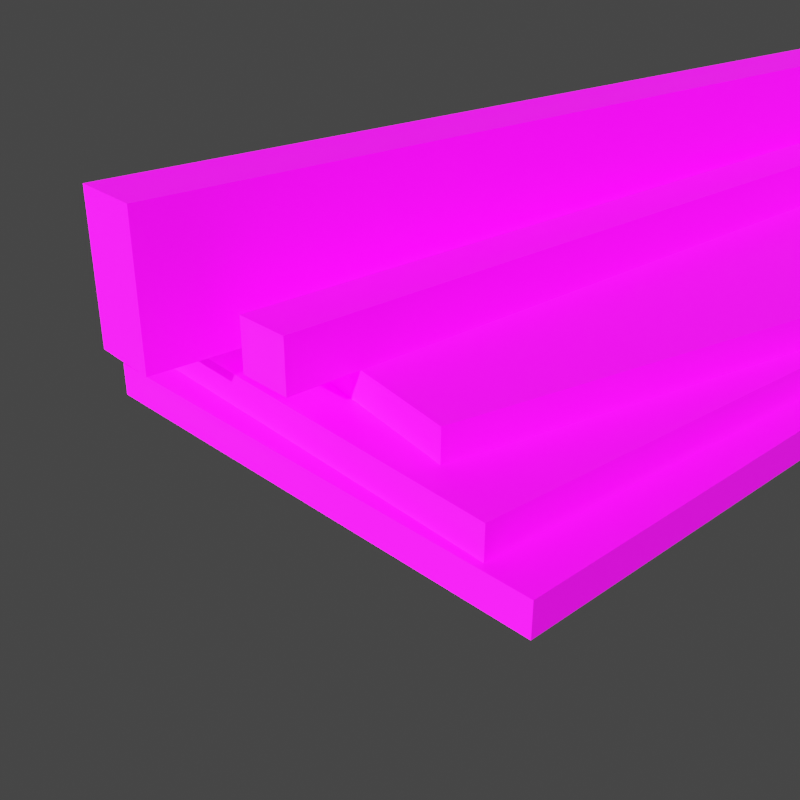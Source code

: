 # Source: Softwood.blend  (saved by Blender 2.80.41; exported with 4.5.12 LTS)
import bpy
from mathutils import Matrix  # noqa: F401  (used for matrix-valued properties, if any)

bpy.ops.wm.read_factory_settings(use_empty=True)
scene = bpy.context.scene
scene.name = 'Scene'

# ---- collections
col_collection = bpy.data.collections.new('Collection'); scene.collection.children.link(col_collection)

# ---- images (referenced by path relative to the original .blend; pixels are not part of the script)
import os
ASSET_DIR = os.environ.get("B2B_ASSET_DIR", "")  # directory of the original .blend (textures are referenced by path, not embedded)
HERE = os.path.dirname(os.path.abspath(__file__))  # packed textures are extracted next to this script under _unpacked/

def load_image(name, relpath, width, height, colorspace="sRGB"):
    """Load a texture the original file referenced (path relative to the .blend, or extracted next to this script)."""
    p = next((c for c in (os.path.join(HERE, relpath), os.path.join(ASSET_DIR, relpath)) if relpath and os.path.exists(c)), "")
    if p:
        img = bpy.data.images.load(p, check_existing=True)
        img.name = name
    else:  # same state as the original file: an image datablock whose file is absent (Cycles renders it pink)
        img = bpy.data.images.new(name, width, height)
        img.source = "FILE"
        img.filepath = "//" + (relpath or name)
    img.colorspace_settings.name = colorspace
    return img
img_wood_jpg = load_image('Wood.jpg', 'Wood.jpg', 1024, 1024, 'sRGB')

# ---- materials (node trees are filled in below, after node groups)
mat_wood = bpy.data.materials.new('Wood')
mat_wood.alpha_threshold = 0.0
mat_wood.roughness = 0.5
mat_wood.line_color = (0.0, 0.0, 0.0, 1.0)

# ---- material node trees
mat_wood.use_nodes = True; mat_wood.node_tree.nodes.clear()
_N = mat_wood.node_tree.nodes; _L = mat_wood.node_tree.links
n0 = _N.new('ShaderNodeOutputMaterial'); n0.name = 'Material Output'; n0.location = (382, 360)
n1 = _N.new('ShaderNodeTexImage'); n1.name = 'Image Texture'; n1.location = (-741, 277)
n1.image = img_wood_jpg
n2 = _N.new('ShaderNodeBsdfPrincipled'); n2.name = 'Principled BSDF'; n2.location = (-33, 340)
n2.distribution = 'GGX'
n2.subsurface_method = 'BURLEY'
n2.inputs[3].default_value = 1.45
n3 = _N.new('ShaderNodeHueSaturation'); n3.name = 'Hue Saturation Value'; n3.location = (-373, 299)
n3.inputs[2].default_value = 2.0
_L.new(n2.outputs[0], n0.inputs[0])
_L.new(n1.outputs[0], n3.inputs[4])
_L.new(n3.outputs[0], n2.inputs[0])
n0.is_active_output = True

# ---- world
world_world = bpy.data.worlds.new('World'); scene.world = world_world
world_world.use_nodes = True; world_world.node_tree.nodes.clear()
_N = world_world.node_tree.nodes; _L = world_world.node_tree.links
n0 = _N.new('ShaderNodeOutputWorld'); n0.name = 'World Output'; n0.location = (300, 300)
n1 = _N.new('ShaderNodeBackground'); n1.name = 'Background'; n1.location = (10, 300)
n1.inputs[0].default_value = (0.05088, 0.05088, 0.05088, 1.0)
_L.new(n1.outputs[0], n0.inputs[0])
n0.is_active_output = True
world_world.color = (0.05088, 0.05088, 0.05088)
world_world.use_sun_shadow = False
world_world.sun_shadow_jitter_overblur = 0.0

# ---- cameras
cam_camera = bpy.data.cameras.new('Camera')
cam_camera.clip_end = 100.0
cam_camera.ortho_scale = 7.314
cam_camera.dof.focus_distance = 0.0

# ---- lights
light_light = bpy.data.lights.new('Light', 'SUN')
light_light.transmission_factor = 0.0
light_light.cutoff_distance = 30.0
light_light.angle = 0.0
light_light.shadow_buffer_clip_start = 1.001
light_light.shadow_cascade_max_distance = 1000.0

# ---- meshes
me_cube = bpy.data.meshes.new('Cube')
me_cube.from_pydata([(1.0, 1.0, 1.0), (1.0, 1.0, -1.0), (1.0, -1.0, 1.0), (1.0, -1.0, -1.0), (-1.0, 1.0, 1.0), (-1.0, 1.0, -1.0), (-1.0, -1.0, 1.0), (-1.0, -1.0, -1.0)], [], [(0, 4, 6, 2), (3, 2, 6, 7), (7, 6, 4, 5), (5, 1, 3, 7), (1, 0, 2, 3), (5, 4, 0, 1)])
_uv = me_cube.uv_layers.new(name='UVMap')
_uv.uv.foreach_set('vector', [0.375, 0.0, 0.625, 0.0, 0.625, 0.25, 0.375, 0.25, 0.375, 0.25, 0.625, 0.25, 0.625, 0.5, 0.375, 0.5, 0.375, 0.5, 0.625, 0.5, 0.625, 0.75, 0.375, 0.75, 0.375, 0.75, 0.625, 0.75, 0.625, 1.0, 0.375, 1.0, 0.125, 0.5, 0.375, 0.5, 0.375, 0.75, 0.125, 0.75, 0.625, 0.5, 0.875, 0.5, 0.875, 0.75, 0.625, 0.75])
me_cube.materials.append(mat_wood)
me_cube.use_remesh_preserve_volume = False
me_cube.use_remesh_preserve_attributes = False
me_cube.use_mirror_vertex_groups = False
me_cube.update()
me_cube_001 = bpy.data.meshes.new('Cube.001')
me_cube_001.from_pydata([(1.0, 1.0, 1.0), (1.0, 1.0, -1.0), (1.0, -1.0, 1.0), (1.0, -1.0, -1.0), (-1.0, 1.0, 1.0), (-1.0, 1.0, -1.0), (-1.0, -1.0, 1.0), (-1.0, -1.0, -1.0)], [], [(0, 4, 6, 2), (3, 2, 6, 7), (7, 6, 4, 5), (5, 1, 3, 7), (1, 0, 2, 3), (5, 4, 0, 1)])
_uv = me_cube_001.uv_layers.new(name='UVMap')
_uv.uv.foreach_set('vector', [0.375, 0.0, 0.625, 0.0, 0.625, 0.25, 0.375, 0.25, 0.375, 0.25, 0.625, 0.25, 0.625, 0.5, 0.375, 0.5, 0.375, 0.5, 0.625, 0.5, 0.625, 0.75, 0.375, 0.75, 0.375, 0.75, 0.625, 0.75, 0.625, 1.0, 0.375, 1.0, 0.125, 0.5, 0.375, 0.5, 0.375, 0.75, 0.125, 0.75, 0.625, 0.5, 0.875, 0.5, 0.875, 0.75, 0.625, 0.75])
me_cube_001.materials.append(mat_wood)
me_cube_001.use_remesh_preserve_volume = False
me_cube_001.use_remesh_preserve_attributes = False
me_cube_001.use_mirror_vertex_groups = False
me_cube_001.update()
me_cube_002 = bpy.data.meshes.new('Cube.002')
me_cube_002.from_pydata([(1.0, 1.0, 1.0), (1.0, 1.0, -1.0), (1.0, -1.0, 1.0), (1.0, -1.0, -1.0), (-1.0, 1.0, 1.0), (-1.0, 1.0, -1.0), (-1.0, -1.0, 1.0), (-1.0, -1.0, -1.0)], [], [(0, 4, 6, 2), (3, 2, 6, 7), (7, 6, 4, 5), (5, 1, 3, 7), (1, 0, 2, 3), (5, 4, 0, 1)])
_uv = me_cube_002.uv_layers.new(name='UVMap')
_uv.uv.foreach_set('vector', [0.375, 0.0, 0.625, 0.0, 0.625, 0.25, 0.375, 0.25, 0.375, 0.25, 0.625, 0.25, 0.625, 0.5, 0.375, 0.5, 0.375, 0.5, 0.625, 0.5, 0.625, 0.75, 0.375, 0.75, 0.375, 0.75, 0.625, 0.75, 0.625, 1.0, 0.375, 1.0, 0.125, 0.5, 0.375, 0.5, 0.375, 0.75, 0.125, 0.75, 0.625, 0.5, 0.875, 0.5, 0.875, 0.75, 0.625, 0.75])
me_cube_002.materials.append(mat_wood)
me_cube_002.use_remesh_preserve_volume = False
me_cube_002.use_remesh_preserve_attributes = False
me_cube_002.use_mirror_vertex_groups = False
me_cube_002.update()
me_cube_003 = bpy.data.meshes.new('Cube.003')
me_cube_003.from_pydata([(-1.0, -1.0, -1.0), (-1.0, -1.0, 1.0), (-1.0, 1.0, -1.0), (-1.0, 1.0, 1.0), (1.0, -1.0, -1.0), (1.0, -1.0, 1.0), (1.0, 1.0, -1.0), (1.0, 1.0, 1.0)], [], [(0, 1, 3, 2), (2, 3, 7, 6), (6, 7, 5, 4), (4, 5, 1, 0), (2, 6, 4, 0), (7, 3, 1, 5)])
_uv = me_cube_003.uv_layers.new(name='UVMap')
_uv.uv.foreach_set('vector', [0.375, 0.0, 0.625, 0.0, 0.625, 0.25, 0.375, 0.25, 0.375, 0.25, 0.625, 0.25, 0.625, 0.5, 0.375, 0.5, 0.375, 0.5, 0.625, 0.5, 0.625, 0.75, 0.375, 0.75, 0.375, 0.75, 0.625, 0.75, 0.625, 1.0, 0.375, 1.0, 0.125, 0.5, 0.375, 0.5, 0.375, 0.75, 0.125, 0.75, 0.625, 0.5, 0.875, 0.5, 0.875, 0.75, 0.625, 0.75])
me_cube_003.materials.append(mat_wood)
me_cube_003.use_remesh_preserve_volume = False
me_cube_003.use_remesh_preserve_attributes = False
me_cube_003.use_mirror_vertex_groups = False
me_cube_003.update()
me_cube_004 = bpy.data.meshes.new('Cube.004')
me_cube_004.from_pydata([(-1.0, -1.0, -1.0), (-1.0, -1.0, 1.0), (-1.0, 1.0, -1.0), (-1.0, 1.0, 1.0), (1.0, -1.0, -1.0), (1.0, -1.0, 1.0), (1.0, 1.0, -1.0), (1.0, 1.0, 1.0)], [], [(0, 1, 3, 2), (2, 3, 7, 6), (6, 7, 5, 4), (4, 5, 1, 0), (2, 6, 4, 0), (7, 3, 1, 5)])
_uv = me_cube_004.uv_layers.new(name='UVMap')
_uv.uv.foreach_set('vector', [0.375, 0.0, 0.625, 0.0, 0.625, 0.25, 0.375, 0.25, 0.375, 0.25, 0.625, 0.25, 0.625, 0.5, 0.375, 0.5, 0.375, 0.5, 0.625, 0.5, 0.625, 0.75, 0.375, 0.75, 0.375, 0.75, 0.625, 0.75, 0.625, 1.0, 0.375, 1.0, 0.125, 0.5, 0.375, 0.5, 0.375, 0.75, 0.125, 0.75, 0.625, 0.5, 0.875, 0.5, 0.875, 0.75, 0.625, 0.75])
me_cube_004.materials.append(mat_wood)
me_cube_004.use_remesh_preserve_volume = False
me_cube_004.use_remesh_preserve_attributes = False
me_cube_004.use_mirror_vertex_groups = False
me_cube_004.update()

# ---- objects
ob_cube = bpy.data.objects.new('Cube', me_cube)
ob_camera = bpy.data.objects.new('Camera', cam_camera)
ob_cube_001 = bpy.data.objects.new('Cube.001', me_cube_001)
ob_cube_002 = bpy.data.objects.new('Cube.002', me_cube_002)
ob_light = bpy.data.objects.new('Light', light_light)
ob_cube_003 = bpy.data.objects.new('Cube.003', me_cube_003)
ob_cube_004 = bpy.data.objects.new('Cube.004', me_cube_004)

# ---- transforms, parenting, visibility, modifiers, constraints
ob_cube.location = (0.0, 0.0, 0.0)
ob_cube.scale = (1.0, 2.052, 0.06392)
ob_cube.lock_rotations_4d = False
ob_cube.empty_display_type = 'ARROWS'
ob_cube.lineart.crease_threshold = 0.0
ob_camera.location = (2.451, -3.889, 1.789)
ob_camera.rotation_euler = (1.109, 0.0, 0.8149)
ob_camera.lock_rotations_4d = False
ob_camera.empty_display_type = 'ARROWS'
ob_camera.color = (0.0, 0.0, 0.0, 0.0)
ob_camera.display_type = 'WIRE'
ob_camera.lineart.crease_threshold = 0.0
ob_cube_001.location = (-0.09234, 0.07794, 0.1266)
ob_cube_001.rotation_euler = (0.0, -0.0, -0.0517)
ob_cube_001.scale = (1.0, 2.052, 0.06392)
ob_cube_001.lock_rotations_4d = False
ob_cube_001.empty_display_type = 'ARROWS'
ob_cube_001.lineart.crease_threshold = 0.0
ob_cube_002.location = (-0.08555, 0.3136, 0.2531)
ob_cube_002.rotation_euler = (0.0, -0.0, -0.1926)
ob_cube_002.scale = (1.0, 2.052, 0.06392)
ob_cube_002.lock_rotations_4d = False
ob_cube_002.empty_display_type = 'ARROWS'
ob_cube_002.lineart.crease_threshold = 0.0
ob_light.location = (4.076, 1.005, 5.904)
ob_light.rotation_euler = (1.162, -0.06862, 0.2305)
ob_light.lock_rotations_4d = False
ob_light.empty_display_type = 'ARROWS'
ob_light.color = (0.0, 0.0, 0.0, 0.0)
ob_light.lineart.crease_threshold = 0.0
ob_cube_003.location = (-0.3626, 0.0893, 0.5917)
ob_cube_003.rotation_euler = (0.0, -0.0, -0.05739)
ob_cube_003.scale = (0.1414, 2.407, 0.2765)
ob_cube_003.lineart.crease_threshold = 0.0
ob_cube_004.location = (-0.02073, -0.2102, 0.4172)
ob_cube_004.rotation_euler = (0.0, -0.0, -0.01797)
ob_cube_004.scale = (0.1107, 1.885, 0.1003)
ob_cube_004.lineart.crease_threshold = 0.0

# ---- collection membership
col_collection.objects.link(ob_cube)
col_collection.objects.link(ob_camera)
col_collection.objects.link(ob_cube_001)
col_collection.objects.link(ob_cube_002)
col_collection.objects.link(ob_light)
col_collection.objects.link(ob_cube_003)
col_collection.objects.link(ob_cube_004)

# ---- scene / render settings (as saved in the file)
scene.camera = ob_camera
scene.frame_start = 1; scene.frame_end = 250; scene.frame_set(1)
scene.render.engine = 'CYCLES'
scene.render.resolution_x = 256
scene.render.resolution_y = 256
scene.render.film_transparent = True
scene.cycles.use_denoising = False
scene.cycles.samples = 128
scene.cycles.sampling_pattern = 'TABULATED_SOBOL'
scene.cycles.use_adaptive_sampling = False
scene.cycles.use_light_tree = False
scene.cycles.film_transparent_glass = True
scene.view_settings.view_transform = 'Filmic'
bpy.context.view_layer.update()
